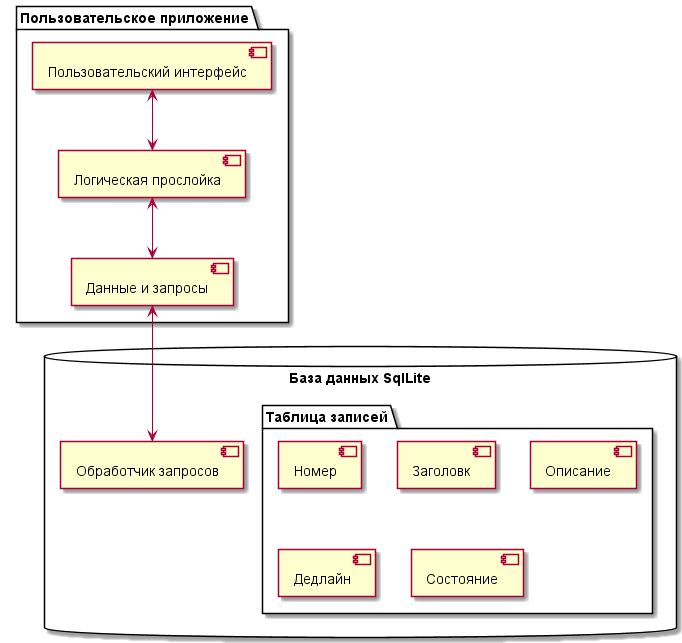

The diagram above was rendered by PlantUML. Its source (embedded in the PNG):
@startuml
'https://plantuml.com/component-diagram


package "Пользовательское приложение" {
    [Пользовательский интерфейс]
    [Логическая прослойка]
    [Данные и запросы]
}

database "База данных SqlLite" {
    [Обработчик запросов]
  folder "Таблица записей" {
    [Номер]
    [Заголовк]
    [Описание]
    [Дедлайн]
    [Состояние]
  }
}

[Пользовательский интерфейс] <--> [Логическая прослойка]
[Логическая прослойка]<-->[Данные и запросы]
[Данные и запросы]<-->[Обработчик запросов]

@enduml